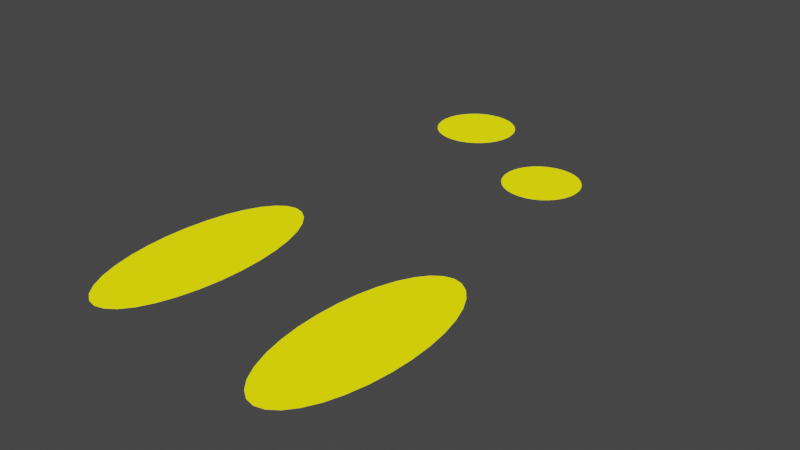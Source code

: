 # Source: rabbit_track.blend  (saved by Blender 2.90.8; exported with 4.5.12 LTS)
import bpy
from mathutils import Matrix  # noqa: F401  (used for matrix-valued properties, if any)

bpy.ops.wm.read_factory_settings(use_empty=True)
scene = bpy.context.scene
scene.name = 'Scene'

# ---- collections
col_collection = bpy.data.collections.new('Collection'); scene.collection.children.link(col_collection)

# ---- materials (node trees are filled in below, after node groups)
mat_tracks = bpy.data.materials.new('Tracks')
mat_tracks.use_transparent_shadow = False

# ---- material node trees
mat_tracks.use_nodes = True; mat_tracks.node_tree.nodes.clear()
_N = mat_tracks.node_tree.nodes; _L = mat_tracks.node_tree.links
n0 = _N.new('ShaderNodeBsdfPrincipled'); n0.name = 'Principled BSDF'; n0.location = (10, 300)
n0.distribution = 'GGX'
n0.subsurface_method = 'BURLEY'
n0.inputs[0].default_value = (0.8, 0.7511, 0.0, 1.0)
n0.inputs[3].default_value = 1.45
n0.inputs[27].default_value = (1.0, 0.9089, 0.0, 1.0)
n0.inputs[28].default_value = 1.0
n1 = _N.new('ShaderNodeOutputMaterial'); n1.name = 'Material Output'; n1.location = (300, 300)
_L.new(n0.outputs[0], n1.inputs[0])
n1.is_active_output = True

# ---- world
world_world = bpy.data.worlds.new('World'); scene.world = world_world
world_world.use_nodes = True; world_world.node_tree.nodes.clear()
_N = world_world.node_tree.nodes; _L = world_world.node_tree.links
n0 = _N.new('ShaderNodeOutputWorld'); n0.name = 'World Output'; n0.location = (300, 300)
n1 = _N.new('ShaderNodeBackground'); n1.name = 'Background'; n1.location = (10, 300)
n1.inputs[0].default_value = (0.05088, 0.05088, 0.05088, 1.0)
_L.new(n1.outputs[0], n0.inputs[0])
n0.is_active_output = True
world_world.color = (0.05088, 0.05088, 0.05088)
world_world.use_sun_shadow = False
world_world.sun_shadow_jitter_overblur = 0.0

# ---- meshes
me_circle_001 = bpy.data.meshes.new('Circle.001')
me_circle_001.from_pydata([(-0.5851, 1.958, 0.002715), (-0.6559, 1.951, 0.002715), (-0.7241, 1.93, 0.002715), (-0.7869, 1.896, 0.002715), (-0.8419, 1.851, 0.002715), (-0.8871, 1.796, 0.002715), (-0.9206, 1.733, 0.002715), (-0.9413, 1.665, 0.002715), (-0.9483, 1.595, 0.002715), (-0.9413, 1.524, 0.002715), (-0.9206, 1.456, 0.002715), (-0.8871, 1.393, 0.002715), (-0.8419, 1.338, 0.002715), (-0.7869, 1.293, 0.002715), (-0.7241, 1.259, 0.002715), (-0.6559, 1.238, 0.002715), (-0.5851, 1.231, 0.002715), (-0.5142, 1.238, 0.002715), (-0.4461, 1.259, 0.002715), (-0.3833, 1.293, 0.002715), (-0.3283, 1.338, 0.002715), (-0.2831, 1.393, 0.002715), (-0.2496, 1.456, 0.002715), (-0.2289, 1.524, 0.002715), (-0.2219, 1.595, 0.002715), (-0.2289, 1.665, 0.002715), (-0.2496, 1.733, 0.002715), (-0.2831, 1.796, 0.002715), (-0.3283, 1.851, 0.002715), (-0.3833, 1.896, 0.002715), (-0.4461, 1.93, 0.002715), (-0.5142, 1.951, 0.002715), (0.5608, 1.295, 0.002715), (0.4951, 1.288, 0.002715), (0.4319, 1.269, 0.002715), (0.3736, 1.238, 0.002715), (0.3225, 1.196, 0.002715), (0.2806, 1.145, 0.002715), (0.2495, 1.087, 0.002715), (0.2303, 1.024, 0.002715), (0.2238, 0.9579, 0.002715), (0.2303, 0.8922, 0.002715), (0.2495, 0.829, 0.002715), (0.2806, 0.7707, 0.002715), (0.3225, 0.7197, 0.002715), (0.3736, 0.6777, 0.002715), (0.4319, 0.6466, 0.002715), (0.4951, 0.6274, 0.002715), (0.5608, 0.621, 0.002715), (0.6266, 0.6274, 0.002715), (0.6898, 0.6466, 0.002715), (0.748, 0.6777, 0.002715), (0.7991, 0.7197, 0.002715), (0.841, 0.7707, 0.002715), (0.8722, 0.829, 0.002715), (0.8913, 0.8922, 0.002715), (0.8978, 0.9579, 0.002715), (0.8913, 1.024, 0.002715), (0.8722, 1.087, 0.002715), (0.841, 1.145, 0.002715), (0.7991, 1.196, 0.002715), (0.748, 1.238, 0.002715), (0.6898, 1.269, 0.002715), (0.6266, 1.288, 0.002715), (0.9781, -0.798, 0.0), (0.8969, -0.8169, 0.0), (0.8188, -0.8727, 0.0), (0.7468, -0.9634, 0.0), (0.6837, -1.085, 0.0), (0.632, -1.234, 0.0), (0.5935, -1.404, 0.0), (0.5698, -1.588, 0.0), (0.5618, -1.779, 0.0), (0.5698, -1.97, 0.0), (0.5935, -2.154, 0.0), (0.632, -2.324, 0.0), (0.6837, -2.473, 0.0), (0.7468, -2.595, 0.0), (0.8188, -2.685, 0.0), (0.8969, -2.741, 0.0), (0.9781, -2.76, 0.0), (1.059, -2.741, 0.0), (1.137, -2.685, 0.0), (1.209, -2.595, 0.0), (1.273, -2.473, 0.0), (1.324, -2.324, 0.0), (1.363, -2.154, 0.0), (1.386, -1.97, 0.0), (1.394, -1.779, 0.0), (1.386, -1.588, 0.0), (1.363, -1.404, 0.0), (1.324, -1.234, 0.0), (1.273, -1.085, 0.0), (1.209, -0.9634, 0.0), (1.137, -0.8727, 0.0), (1.059, -0.8169, 0.0), (-0.6907, -0.7053, 0.0), (-0.7719, -0.7242, 0.0), (-0.85, -0.78, 0.0), (-0.922, -0.8706, 0.0), (-0.985, -0.9926, 0.0), (-1.037, -1.141, 0.0), (-1.075, -1.311, 0.0), (-1.099, -1.495, 0.0), (-1.107, -1.686, 0.0), (-1.099, -1.878, 0.0), (-1.075, -2.062, 0.0), (-1.037, -2.231, 0.0), (-0.985, -2.38, 0.0), (-0.922, -2.502, 0.0), (-0.85, -2.593, 0.0), (-0.7719, -2.648, 0.0), (-0.6907, -2.667, 0.0), (-0.6094, -2.648, 0.0), (-0.5313, -2.593, 0.0), (-0.4594, -2.502, 0.0), (-0.3963, -2.38, 0.0), (-0.3445, -2.231, 0.0), (-0.306, -2.062, 0.0), (-0.2823, -1.878, 0.0), (-0.2743, -1.686, 0.0), (-0.2823, -1.495, 0.0), (-0.306, -1.311, 0.0), (-0.3445, -1.141, 0.0), (-0.3963, -0.9926, 0.0), (-0.4594, -0.8706, 0.0), (-0.5313, -0.78, 0.0), (-0.6094, -0.7242, 0.0)], [], [(1, 2, 3, 4, 5, 6, 7, 8, 9, 10, 11, 12, 13, 14, 15, 16, 17, 18, 19, 20, 21, 22, 23, 24, 25, 26, 27, 28, 29, 30, 31, 0), (33, 34, 35, 36, 37, 38, 39, 40, 41, 42, 43, 44, 45, 46, 47, 48, 49, 50, 51, 52, 53, 54, 55, 56, 57, 58, 59, 60, 61, 62, 63, 32), (65, 66, 67, 68, 69, 70, 71, 72, 73, 74, 75, 76, 77, 78, 79, 80, 81, 82, 83, 84, 85, 86, 87, 88, 89, 90, 91, 92, 93, 94, 95, 64), (97, 98, 99, 100, 101, 102, 103, 104, 105, 106, 107, 108, 109, 110, 111, 112, 113, 114, 115, 116, 117, 118, 119, 120, 121, 122, 123, 124, 125, 126, 127, 96)])
_uv = me_circle_001.uv_layers.new(name='UVMap')
_uv.uv.foreach_set('vector', [0.0, 0.0, 0.0, 0.0, 0.0, 0.0, 0.0, 0.0, 0.0, 0.0, 0.0, 0.0, 0.0, 0.0, 0.0, 0.0, 0.0, 0.0, 0.0, 0.0, 0.0, 0.0, 0.0, 0.0, 0.0, 0.0, 0.0, 0.0, 0.0, 0.0, 0.0, 0.0, 0.0, 0.0, 0.0, 0.0, 0.0, 0.0, 0.0, 0.0, 0.0, 0.0, 0.0, 0.0, 0.0, 0.0, 0.0, 0.0, 0.0, 0.0, 0.0, 0.0, 0.0, 0.0, 0.0, 0.0, 0.0, 0.0, 0.0, 0.0, 0.0, 0.0, 0.0, 0.0, 0.0, 0.0, 0.0, 0.0, 0.0, 0.0, 0.0, 0.0, 0.0, 0.0, 0.0, 0.0, 0.0, 0.0, 0.0, 0.0, 0.0, 0.0, 0.0, 0.0, 0.0, 0.0, 0.0, 0.0, 0.0, 0.0, 0.0, 0.0, 0.0, 0.0, 0.0, 0.0, 0.0, 0.0, 0.0, 0.0, 0.0, 0.0, 0.0, 0.0, 0.0, 0.0, 0.0, 0.0, 0.0, 0.0, 0.0, 0.0, 0.0, 0.0, 0.0, 0.0, 0.0, 0.0, 0.0, 0.0, 0.0, 0.0, 0.0, 0.0, 0.0, 0.0, 0.0, 0.0, 0.0, 0.0, 0.0, 0.0, 0.0, 0.0, 0.0, 0.0, 0.0, 0.0, 0.0, 0.0, 0.0, 0.0, 0.0, 0.0, 0.0, 0.0, 0.0, 0.0, 0.0, 0.0, 0.0, 0.0, 0.0, 0.0, 0.0, 0.0, 0.0, 0.0, 0.0, 0.0, 0.0, 0.0, 0.0, 0.0, 0.0, 0.0, 0.0, 0.0, 0.0, 0.0, 0.0, 0.0, 0.0, 0.0, 0.0, 0.0, 0.0, 0.0, 0.0, 0.0, 0.0, 0.0, 0.0, 0.0, 0.0, 0.0, 0.0, 0.0, 0.0, 0.0, 0.0, 0.0, 0.0, 0.0, 0.0, 0.0, 0.0, 0.0, 0.0, 0.0, 0.0, 0.0, 0.0, 0.0, 0.0, 0.0, 0.0, 0.0, 0.0, 0.0, 0.0, 0.0, 0.0, 0.0, 0.0, 0.0, 0.0, 0.0, 0.0, 0.0, 0.0, 0.0, 0.0, 0.0, 0.0, 0.0, 0.0, 0.0, 0.0, 0.0, 0.0, 0.0, 0.0, 0.0, 0.0, 0.0, 0.0, 0.0, 0.0, 0.0, 0.0, 0.0, 0.0, 0.0, 0.0, 0.0, 0.0, 0.0, 0.0, 0.0, 0.0, 0.0, 0.0, 0.0, 0.0, 0.0])
me_circle_001.materials.append(mat_tracks)
me_circle_001.use_remesh_fix_poles = True
me_circle_001.use_remesh_preserve_attributes = False
me_circle_001.use_mirror_vertex_groups = False
me_circle_001.update()

# ---- objects
ob_tracks = bpy.data.objects.new('Tracks', me_circle_001)

# ---- transforms, parenting, visibility, modifiers, constraints
ob_tracks.location = (1.49e-08, 5.96e-08, 0.0)
ob_tracks.scale = (0.1, 0.1, 0.1)
ob_tracks.lineart.crease_threshold = 0.0

# ---- collection membership
col_collection.objects.link(ob_tracks)

# ---- scene / render settings (as saved in the file)
scene.frame_start = 1; scene.frame_end = 250; scene.frame_set(1)
scene.render.engine = 'BLENDER_EEVEE_NEXT'
scene.cycles.use_denoising = False
scene.cycles.samples = 128
scene.cycles.sampling_pattern = 'TABULATED_SOBOL'
scene.cycles.use_adaptive_sampling = False
scene.cycles.use_light_tree = False
scene.view_settings.view_transform = 'Filmic'
bpy.context.view_layer.update()

# ---- added for rendering (the .blend has no active camera): camera
cam_auto = bpy.data.cameras.new('AutoCamera')
cam_auto.lens = 50.0
cam_auto.sensor_width = 36.0
cam_auto.clip_end = 1000.0
ob_auto_camera = bpy.data.objects.new('AutoCamera', cam_auto)
scene.collection.objects.link(ob_auto_camera)
ob_auto_camera.location = (0.508421, -0.632968, 0.395374)
ob_auto_camera.rotation_euler = (1.09748, -7.21219e-08, 0.694738)
scene.camera = ob_auto_camera
bpy.context.view_layer.update()
